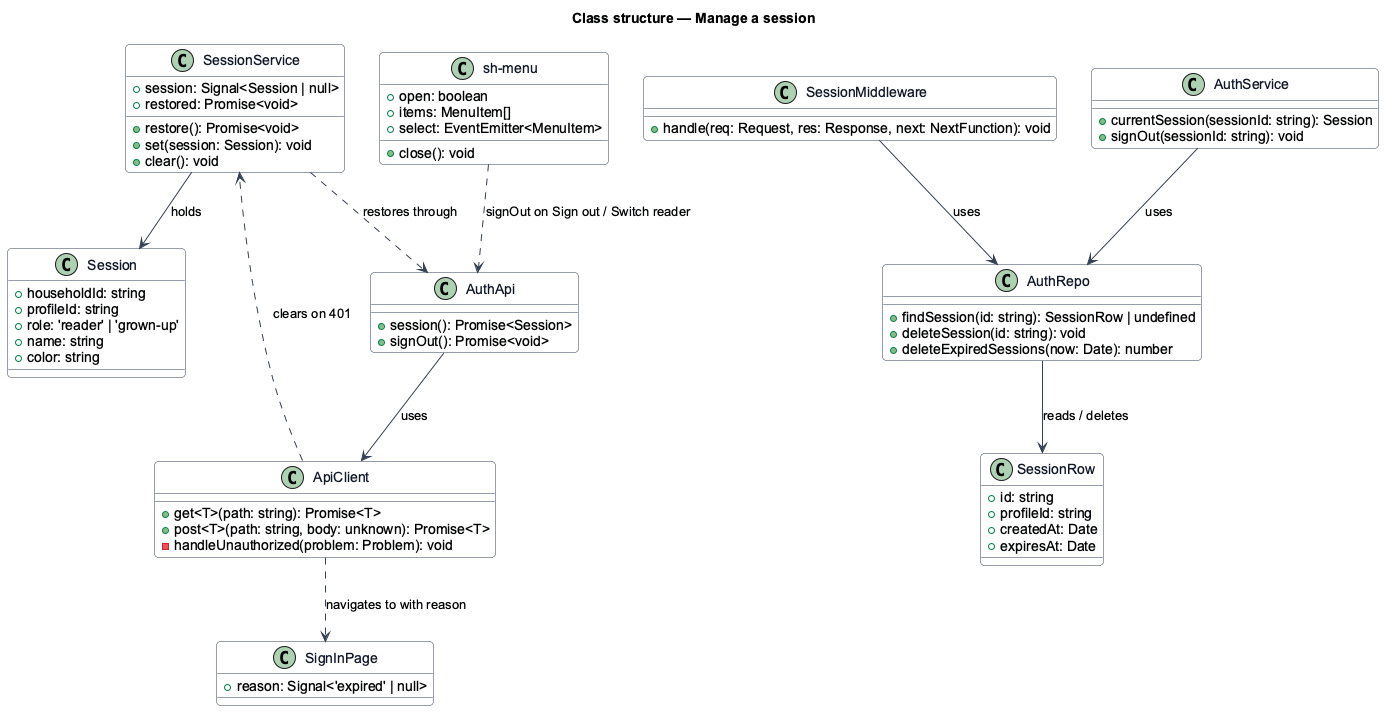

The diagram above was rendered by PlantUML. Its source (embedded in the PNG):
@startuml
skinparam backgroundColor #FFFFFF
skinparam shadowing false
skinparam roundcorner 8
skinparam defaultFontName Arial
skinparam ArrowColor #344054
skinparam class {
  BorderColor #344054
  FontColor #101828
  BackgroundColor #F9FAFB
}
title Class structure — Manage a session

class SessionService {
  +session: Signal<Session | null>
  +restored: Promise<void>
  +restore(): Promise<void>
  +set(session: Session): void
  +clear(): void
}

class ApiClient {
  +get<T>(path: string): Promise<T>
  +post<T>(path: string, body: unknown): Promise<T>
  -handleUnauthorized(problem: Problem): void
}

class AuthApi {
  +session(): Promise<Session>
  +signOut(): Promise<void>
}

class "sh-menu" as Menu {
  +open: boolean
  +items: MenuItem[]
  +select: EventEmitter<MenuItem>
  +close(): void
}

class SignInPage {
  +reason: Signal<'expired' | null>
}

class Session {
  +householdId: string
  +profileId: string
  +role: 'reader' | 'grown-up'
  +name: string
  +color: string
}

class SessionRow {
  +id: string
  +profileId: string
  +createdAt: Date
  +expiresAt: Date
}

class SessionMiddleware {
  +handle(req: Request, res: Response, next: NextFunction): void
}

class AuthService {
  +currentSession(sessionId: string): Session
  +signOut(sessionId: string): void
}

class AuthRepo {
  +findSession(id: string): SessionRow | undefined
  +deleteSession(id: string): void
  +deleteExpiredSessions(now: Date): number
}

SessionService ..> AuthApi : restores through
AuthApi --> ApiClient : uses
ApiClient ..> SessionService : clears on 401
ApiClient ..> SignInPage : navigates to with reason
Menu ..> AuthApi : signOut on Sign out / Switch reader
SessionService --> Session : holds
SessionMiddleware --> AuthRepo : uses
AuthService --> AuthRepo : uses
AuthRepo --> SessionRow : reads / deletes
@enduml